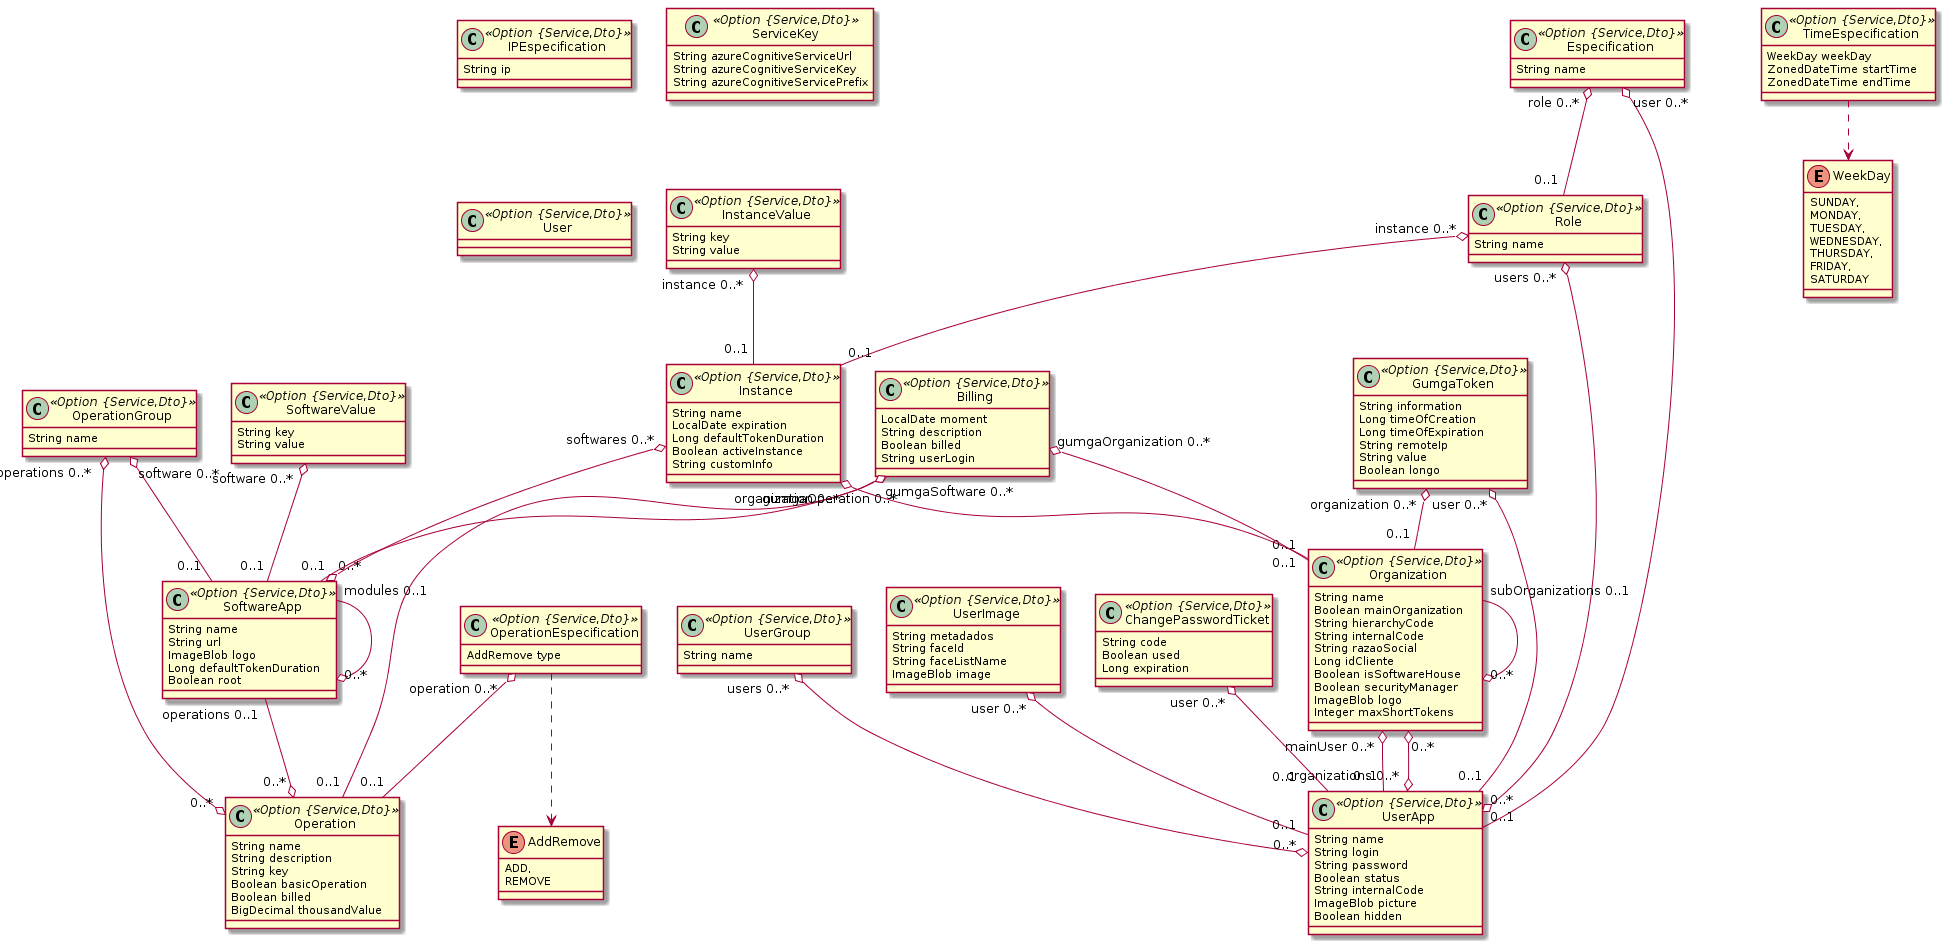

The diagram above was rendered by PlantUML. Its source (embedded in the PNG):
@startuml
	class Role <<Option {Service,Dto}>> {
		String name
	}
	enum WeekDay {
		SUNDAY, 
		MONDAY, 
		TUESDAY, 
		WEDNESDAY, 
		THURSDAY, 
		FRIDAY, 
		SATURDAY 
	}
	class TimeEspecification <<Option {Service,Dto}>> {
		WeekDay weekDay
		ZonedDateTime startTime
		ZonedDateTime endTime
	}
	TimeEspecification ..> WeekDay
	enum AddRemove {
		ADD, 
		REMOVE 
	}
	class OperationEspecification <<Option {Service,Dto}>> {
		AddRemove type
	}
	OperationEspecification ..> AddRemove
	class InstanceValue <<Option {Service,Dto}>> {
		String key
		String value
	}
	class Especification <<Option {Service,Dto}>> {
		String name
	}
	class IPEspecification <<Option {Service,Dto}>> {
		String ip
	}
	class Instance <<Option {Service,Dto}>> {
		String name
		LocalDate expiration
		Long defaultTokenDuration
		Boolean activeInstance
		String customInfo
	}
	class Billing <<Option {Service,Dto}>> {
		LocalDate moment
		String description
		Boolean billed
		String userLogin
	}
	class SoftwareApp <<Option {Service,Dto}>> {
		String name
		String url
		ImageBlob logo
		Long defaultTokenDuration
		Boolean root
	}
	class OperationGroup <<Option {Service,Dto}>> {
		String name
	}
	class SoftwareValue <<Option {Service,Dto}>> {
		String key
		String value
	}
	class Operation <<Option {Service,Dto}>> {
		String name
		String description
		String key
		Boolean basicOperation
		Boolean billed
		BigDecimal thousandValue
	}
	class GumgaToken <<Option {Service,Dto}>> {
		String information
		Long timeOfCreation
		Long timeOfExpiration
		String remoteIp
		String value
		Boolean longo
	}
	class Organization <<Option {Service,Dto}>> {
		String name
		Boolean mainOrganization
		String hierarchyCode
		String internalCode
		String razaoSocial
		Long idCliente
		Boolean isSoftwareHouse
		Boolean securityManager
		ImageBlob logo
		Integer maxShortTokens
	}
	class ServiceKey <<Option {Service,Dto}>> {
		String azureCognitiveServiceUrl
		String azureCognitiveServiceKey
		String azureCognitiveServicePrefix
	}
	class UserGroup <<Option {Service,Dto}>> {
		String name
	}
	class UserImage <<Option {Service,Dto}>> {
		String metadados
		String faceId
		String faceListName
		ImageBlob image
	}
	class UserApp <<Option {Service,Dto}>> {
		String name
		String login
		String password
		Boolean status
		String internalCode
		ImageBlob picture
		Boolean hidden
	}
	class ChangePasswordTicket <<Option {Service,Dto}>> {
		String code
		Boolean used
		Long expiration
	}
	InstanceValue  "instance 0..* " o-- "0..1 "  Instance
	Instance  "softwares 0..* " o--o "0..* "  SoftwareApp
	Billing  "gumgaSoftware 0..* " o-- "0..1 "  SoftwareApp
	UserApp  "organizations 0..* " o--o "0..* "  Organization
	OperationGroup  "operations 0..* " o--o "0..* "  Operation
	Role  "users 0..* " o--o "0..* "  UserApp
	GumgaToken  "user 0..* " o-- "0..1 "  UserApp
	ChangePasswordTicket  "user 0..* " o-- "0..1 "  UserApp
	Organization  "mainUser 0..* " o-- "0..1 "  UserApp
	SoftwareApp  "modules 0..1 " --o "0..* "  SoftwareApp
	OperationEspecification  "operation 0..* " o-- "0..1 "  Operation
	UserImage  "user 0..* " o-- "0..1 "  UserApp
	Instance  "organization 0..* " o-- "0..1 "  Organization
	Role  "instance 0..* " o-- "0..1 "  Instance
	UserGroup  "users 0..* " o--o "0..* "  UserApp
	Especification  "role 0..* " o-- "0..1 "  Role
	SoftwareValue  "software 0..* " o-- "0..1 "  SoftwareApp
	Billing  "gumgaOperation 0..* " o-- "0..1 "  Operation
	Organization  "subOrganizations 0..1 " --o "0..* "  Organization
	Especification  "user 0..* " o-- "0..1 "  UserApp
	OperationGroup  "software 0..* " o-- "0..1 "  SoftwareApp
	GumgaToken  "organization 0..* " o-- "0..1 "  Organization
	Billing  "gumgaOrganization 0..* " o-- "0..1 "  Organization
	SoftwareApp  "operations 0..1 " --o "0..* "  Operation
	class User <<Option {Service,Dto}>> {
	}
@enduml